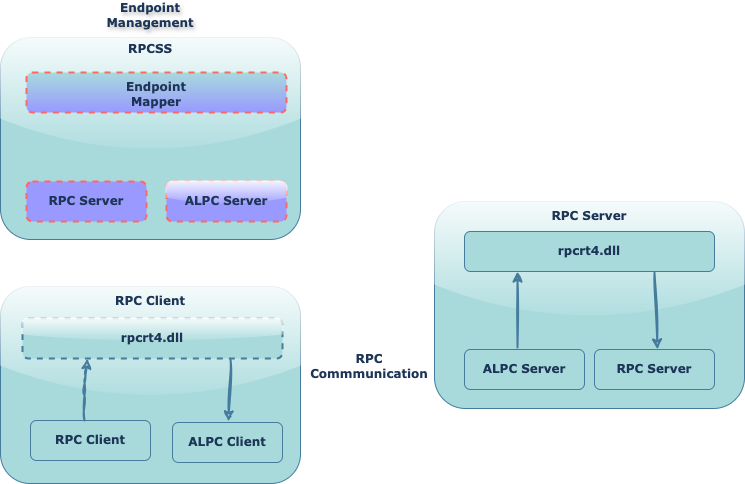

The diagram above was exported from draw.io. Its source (the exported page's mxGraphModel, read from the mxfile embedded in the PNG):
<mxGraphModel dx="1434" dy="819" grid="0" gridSize="10" guides="1" tooltips="1" connect="1" arrows="1" fold="1" page="1" pageScale="1" pageWidth="850" pageHeight="1100" background="none" math="0" shadow="0">
  <root>
    <mxCell id="0" />
    <mxCell id="1" parent="0" />
    <mxCell id="_CSOo2sO-5FcJnUBDyMp-1" value="" style="rounded=1;whiteSpace=wrap;html=1;fillColor=#A8DADC;strokeColor=#457B9D;fontFamily=Verdana;glass=1;shadow=0;labelBackgroundColor=none;fontColor=#1D3557;" parent="1" vertex="1">
      <mxGeometry x="490" y="367" width="310" height="207" as="geometry" />
    </mxCell>
    <mxCell id="_CSOo2sO-5FcJnUBDyMp-4" value="rpcrt4.dll" style="rounded=1;whiteSpace=wrap;html=1;fillColor=#A8DADC;strokeColor=#457B9D;fontFamily=Verdana;fontStyle=1;fontColor=#1D3557;labelBackgroundColor=none;" parent="1" vertex="1">
      <mxGeometry x="520" y="397" width="250" height="40" as="geometry" />
    </mxCell>
    <mxCell id="_CSOo2sO-5FcJnUBDyMp-5" value="ALPC Server" style="rounded=1;whiteSpace=wrap;html=1;fillColor=#A8DADC;strokeColor=#457B9D;fontFamily=Verdana;fontStyle=1;fontColor=#1D3557;labelBackgroundColor=none;" parent="1" vertex="1">
      <mxGeometry x="520" y="515" width="120" height="40" as="geometry" />
    </mxCell>
    <mxCell id="_CSOo2sO-5FcJnUBDyMp-8" value="RPC Server" style="rounded=1;whiteSpace=wrap;html=1;fillColor=#A8DADC;strokeColor=#457B9D;fontFamily=Verdana;fontStyle=1;fontColor=#1D3557;labelBackgroundColor=none;" parent="1" vertex="1">
      <mxGeometry x="650" y="515" width="120" height="40" as="geometry" />
    </mxCell>
    <mxCell id="_CSOo2sO-5FcJnUBDyMp-9" value="" style="rounded=1;whiteSpace=wrap;html=1;fillColor=#A8DADC;strokeColor=#457B9D;glass=1;labelBackgroundColor=none;fontColor=#1D3557;" parent="1" vertex="1">
      <mxGeometry x="56" y="452" width="300" height="197" as="geometry" />
    </mxCell>
    <mxCell id="_CSOo2sO-5FcJnUBDyMp-10" value="" style="rounded=1;whiteSpace=wrap;html=1;fillColor=#A8DADC;strokeColor=#457B9D;glass=1;labelBackgroundColor=none;fontColor=#1D3557;" parent="1" vertex="1">
      <mxGeometry x="56" y="203" width="300" height="202" as="geometry" />
    </mxCell>
    <mxCell id="_CSOo2sO-5FcJnUBDyMp-12" value="rpcrt4.dll" style="rounded=1;whiteSpace=wrap;html=1;fillColor=#A8DADC;strokeColor=#457B9D;fontFamily=Verdana;fontStyle=1;fontColor=#1D3557;labelBackgroundColor=none;dashed=1;strokeWidth=2;glass=1;" parent="1" vertex="1">
      <mxGeometry x="78" y="484" width="260" height="40" as="geometry" />
    </mxCell>
    <mxCell id="_CSOo2sO-5FcJnUBDyMp-15" value="RPC Client" style="rounded=1;whiteSpace=wrap;html=1;fillColor=#A8DADC;strokeColor=#457B9D;fontFamily=Verdana;fontStyle=1;labelBackgroundColor=none;fontColor=#1D3557;" parent="1" vertex="1">
      <mxGeometry x="86" y="586" width="120" height="40" as="geometry" />
    </mxCell>
    <mxCell id="_CSOo2sO-5FcJnUBDyMp-16" value="ALPC Client" style="rounded=1;whiteSpace=wrap;html=1;fillColor=#A8DADC;strokeColor=#457B9D;labelBackgroundColor=none;fontFamily=Verdana;fontStyle=1;fontColor=#1D3557;" parent="1" vertex="1">
      <mxGeometry x="228" y="588" width="110" height="40" as="geometry" />
    </mxCell>
    <mxCell id="_CSOo2sO-5FcJnUBDyMp-17" value="" style="rounded=1;whiteSpace=wrap;html=1;fillColor=#A8DADC;strokeColor=#FF6666;labelBackgroundColor=none;fontColor=#1D3557;textShadow=1;dashed=1;strokeWidth=2;glass=0;gradientColor=#9999FF;" parent="1" vertex="1">
      <mxGeometry x="82" y="238" width="260" height="40" as="geometry" />
    </mxCell>
    <mxCell id="_CSOo2sO-5FcJnUBDyMp-18" value="RPC Server" style="rounded=1;whiteSpace=wrap;html=1;fillColor=#9999FF;strokeColor=#FF6666;fontFamily=Verdana;fontStyle=1;labelBackgroundColor=none;fontColor=#1D3557;dashed=1;strokeWidth=2;glass=0;" parent="1" vertex="1">
      <mxGeometry x="82" y="347" width="120" height="40" as="geometry" />
    </mxCell>
    <mxCell id="_CSOo2sO-5FcJnUBDyMp-19" value="ALPC Server" style="rounded=1;whiteSpace=wrap;html=1;fillColor=#9999FF;strokeColor=#FF6666;fontFamily=Verdana;fontStyle=1;labelBackgroundColor=none;fontColor=#1D3557;dashed=1;strokeWidth=2;glass=1;" parent="1" vertex="1">
      <mxGeometry x="222" y="347" width="120" height="40" as="geometry" />
    </mxCell>
    <mxCell id="_CSOo2sO-5FcJnUBDyMp-20" value="RPCSS" style="text;html=1;strokeColor=none;fillColor=none;align=center;verticalAlign=middle;whiteSpace=wrap;rounded=1;fontFamily=Verdana;fontStyle=1;fontColor=#1D3557;labelBackgroundColor=none;" parent="1" vertex="1">
      <mxGeometry x="176" y="200" width="60" height="30" as="geometry" />
    </mxCell>
    <mxCell id="_CSOo2sO-5FcJnUBDyMp-22" value="RPC Client" style="text;html=1;strokeColor=none;fillColor=none;align=center;verticalAlign=middle;whiteSpace=wrap;rounded=1;fontFamily=Verdana;fontStyle=1;fontColor=#1D3557;labelBackgroundColor=none;" parent="1" vertex="1">
      <mxGeometry x="168" y="452" width="76" height="30" as="geometry" />
    </mxCell>
    <mxCell id="_CSOo2sO-5FcJnUBDyMp-23" value="Endpoint Mapper" style="text;html=1;strokeColor=none;fillColor=none;align=center;verticalAlign=middle;whiteSpace=wrap;rounded=1;fontFamily=Verdana;fontStyle=1;labelBackgroundColor=none;fontColor=#1D3557;" parent="1" vertex="1">
      <mxGeometry x="157" y="245" width="110" height="30" as="geometry" />
    </mxCell>
    <mxCell id="_CSOo2sO-5FcJnUBDyMp-56" value="RPC Server" style="text;html=1;strokeColor=none;fillColor=none;align=center;verticalAlign=middle;whiteSpace=wrap;rounded=1;fontFamily=Verdana;fontStyle=1;labelBackgroundColor=none;fontColor=#1D3557;" parent="1" vertex="1">
      <mxGeometry x="602" y="367" width="86" height="30" as="geometry" />
    </mxCell>
    <mxCell id="_CSOo2sO-5FcJnUBDyMp-69" value="RPC Commmunication" style="text;html=1;strokeColor=none;fillColor=none;align=center;verticalAlign=middle;whiteSpace=wrap;rounded=1;fontFamily=Verdana;fontStyle=1;labelBackgroundColor=none;fontColor=#1D3557;" parent="1" vertex="1">
      <mxGeometry x="375" y="517" width="100" height="30" as="geometry" />
    </mxCell>
    <mxCell id="_CSOo2sO-5FcJnUBDyMp-71" value="Endpoint Management" style="text;html=1;strokeColor=none;fillColor=none;align=center;verticalAlign=middle;whiteSpace=wrap;rounded=1;fontFamily=Verdana;fontStyle=1;labelBackgroundColor=none;fontColor=#1D3557;labelBorderColor=none;textShadow=1;" parent="1" vertex="1">
      <mxGeometry x="176" y="166" width="60" height="30" as="geometry" />
    </mxCell>
    <mxCell id="MH8QjIwrg4-Z-2Uuqx5r-3" value="" style="endArrow=classic;html=1;rounded=1;sketch=1;hachureGap=4;jiggle=2;curveFitting=1;fontFamily=Architects Daughter;fontSource=https%3A%2F%2Ffonts.googleapis.com%2Fcss%3Ffamily%3DArchitects%2BDaughter;fillColor=#A8DADC;strokeColor=#457B9D;strokeWidth=2;labelBackgroundColor=none;fontColor=default;" parent="1" edge="1">
      <mxGeometry width="50" height="50" relative="1" as="geometry">
        <mxPoint x="710" y="438" as="sourcePoint" />
        <mxPoint x="713" y="515" as="targetPoint" />
      </mxGeometry>
    </mxCell>
    <mxCell id="MH8QjIwrg4-Z-2Uuqx5r-4" value="" style="endArrow=classic;html=1;rounded=1;sketch=1;hachureGap=4;jiggle=2;curveFitting=1;fontFamily=Architects Daughter;fontSource=https%3A%2F%2Ffonts.googleapis.com%2Fcss%3Ffamily%3DArchitects%2BDaughter;fillColor=#A8DADC;strokeColor=#457B9D;strokeWidth=2;labelBackgroundColor=none;fontColor=default;" parent="1" edge="1">
      <mxGeometry width="50" height="50" relative="1" as="geometry">
        <mxPoint x="573" y="513" as="sourcePoint" />
        <mxPoint x="573" y="437" as="targetPoint" />
      </mxGeometry>
    </mxCell>
    <mxCell id="MH8QjIwrg4-Z-2Uuqx5r-5" value="" style="endArrow=classic;html=1;rounded=1;sketch=1;hachureGap=4;jiggle=2;curveFitting=1;fontFamily=Architects Daughter;fontSource=https%3A%2F%2Ffonts.googleapis.com%2Fcss%3Ffamily%3DArchitects%2BDaughter;entryX=0.25;entryY=1;entryDx=0;entryDy=0;fillColor=#A8DADC;strokeColor=#457B9D;strokeWidth=2;labelBackgroundColor=none;fontColor=default;" parent="1" target="_CSOo2sO-5FcJnUBDyMp-12" edge="1">
      <mxGeometry width="50" height="50" relative="1" as="geometry">
        <mxPoint x="140" y="586" as="sourcePoint" />
        <mxPoint x="190" y="536" as="targetPoint" />
        <Array as="points">
          <mxPoint x="140" y="551" />
        </Array>
      </mxGeometry>
    </mxCell>
    <mxCell id="MH8QjIwrg4-Z-2Uuqx5r-6" value="" style="endArrow=classic;html=1;rounded=1;sketch=1;hachureGap=4;jiggle=2;curveFitting=1;fontFamily=Architects Daughter;fontSource=https%3A%2F%2Ffonts.googleapis.com%2Fcss%3Ffamily%3DArchitects%2BDaughter;fillColor=#A8DADC;strokeColor=#457B9D;strokeWidth=2;labelBackgroundColor=none;fontColor=default;" parent="1" edge="1">
      <mxGeometry width="50" height="50" relative="1" as="geometry">
        <mxPoint x="286" y="525" as="sourcePoint" />
        <mxPoint x="284" y="587" as="targetPoint" />
      </mxGeometry>
    </mxCell>
  </root>
</mxGraphModel>